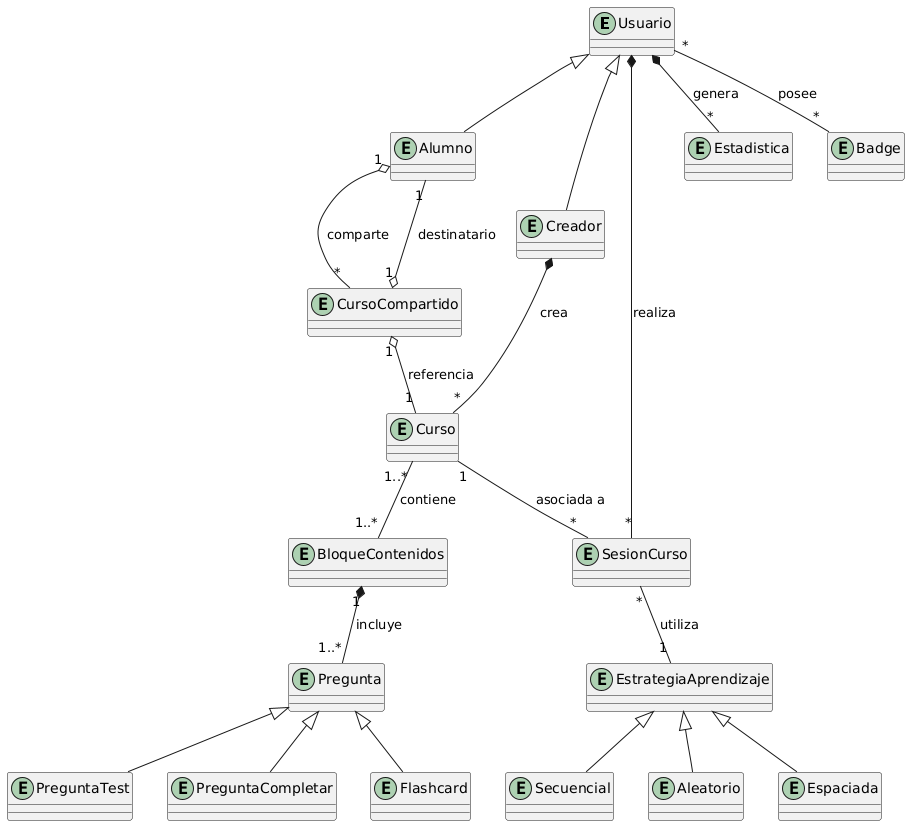

The diagram above was rendered by PlantUML. Its source (embedded in the PNG):
@startuml
' Entidades del dominio

entity Usuario
entity Alumno
entity Creador

Usuario <|-- Alumno
Usuario <|-- Creador

entity Curso
entity SesionCurso
entity BloqueContenidos
entity Pregunta
entity PreguntaTest
entity PreguntaCompletar
entity Flashcard
entity EstrategiaAprendizaje
entity Secuencial
entity Aleatorio
entity Espaciada

entity Estadistica
entity CursoCompartido
entity Badge

' Relaciones

' Un Usuario crea uno o más Cursos
Creador *-- "*" Curso : crea

' Compartición: Un Usuario comparte cursos con otros
Alumno "1" o-- "*" CursoCompartido : comparte
CursoCompartido "1" o-- "1" Curso : referencia
CursoCompartido "1" o-- "1" Alumno : destinatario

' Un Curso se compone de uno o más BloqueContenidos
Curso "1..*" -- "1..*" BloqueContenidos : contiene

' Cada BloqueContenidos incluye una o más Preguntas
BloqueContenidos "1" *-- "1..*" Pregunta : incluye

' Herencia de tipos de Pregunta
Pregunta <|-- PreguntaTest
Pregunta <|-- PreguntaCompletar
Pregunta <|-- Flashcard

' Herencia de tipos de EstrategiaAprendizaje
EstrategiaAprendizaje <|-- Secuencial
EstrategiaAprendizaje <|-- Aleatorio
EstrategiaAprendizaje <|-- Espaciada

' Un Curso utiliza una Estrategia de Aprendizaje
SesionCurso "*" -- "1" EstrategiaAprendizaje : utiliza

' El progreso de un Curso se guarda mediante EstadoCurso
Usuario *-- "*" SesionCurso : realiza
Curso "1" -- "*" "SesionCurso" : asociada a

' Estadísticas de uso generadas por el Usuario
Usuario *-- "*" Estadistica : genera

' Gamificación: Relación muchos a muchos entre Usuario y Badge
Usuario "*" -- "*" Badge : posee
@enduml